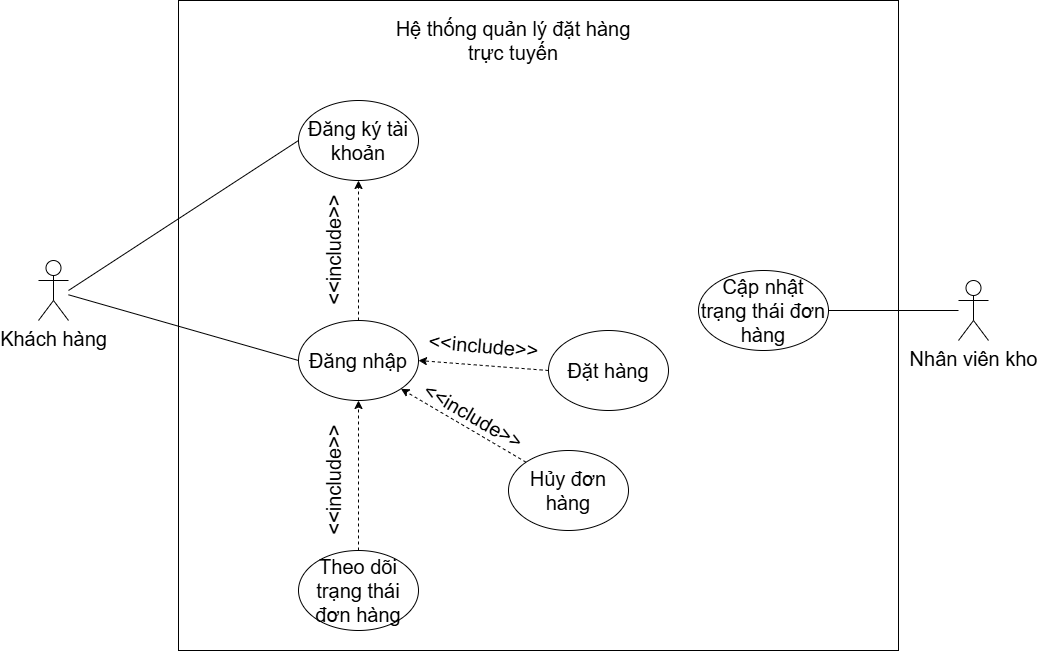

The diagram above was exported from draw.io. Its source (the exported page's mxGraphModel, read from the mxfile embedded in the PNG):
<mxGraphModel dx="1346" dy="867" grid="1" gridSize="10" guides="1" tooltips="1" connect="1" arrows="1" fold="1" page="1" pageScale="1" pageWidth="850" pageHeight="1100" math="0" shadow="0">
  <root>
    <mxCell id="0" />
    <mxCell id="1" parent="0" />
    <mxCell id="mm309dV-5ZAsee5wpC9--27" value="" style="rounded=0;whiteSpace=wrap;html=1;fillColor=none;fontSize=20;" vertex="1" parent="1">
      <mxGeometry x="550" y="120" width="720" height="650" as="geometry" />
    </mxCell>
    <mxCell id="mm309dV-5ZAsee5wpC9--1" value="Khách hàng" style="shape=umlActor;verticalLabelPosition=bottom;verticalAlign=top;html=1;outlineConnect=0;fontSize=20;" vertex="1" parent="1">
      <mxGeometry x="410" y="380" width="30" height="60" as="geometry" />
    </mxCell>
    <mxCell id="mm309dV-5ZAsee5wpC9--2" value="Nhân viên kho" style="shape=umlActor;verticalLabelPosition=bottom;verticalAlign=top;html=1;outlineConnect=0;fontSize=20;" vertex="1" parent="1">
      <mxGeometry x="1330" y="400" width="30" height="60" as="geometry" />
    </mxCell>
    <mxCell id="mm309dV-5ZAsee5wpC9--3" value="Đăng ký tài khoản" style="ellipse;whiteSpace=wrap;html=1;fontSize=20;" vertex="1" parent="1">
      <mxGeometry x="670" y="220" width="120" height="80" as="geometry" />
    </mxCell>
    <mxCell id="mm309dV-5ZAsee5wpC9--4" value="Đăng nhập" style="ellipse;whiteSpace=wrap;html=1;fontSize=20;" vertex="1" parent="1">
      <mxGeometry x="670" y="440" width="120" height="80" as="geometry" />
    </mxCell>
    <mxCell id="mm309dV-5ZAsee5wpC9--5" value="Đặt hàng" style="ellipse;whiteSpace=wrap;html=1;fontSize=20;" vertex="1" parent="1">
      <mxGeometry x="920" y="450" width="120" height="80" as="geometry" />
    </mxCell>
    <mxCell id="mm309dV-5ZAsee5wpC9--6" value="Theo dõi trạng thái đơn hàng" style="ellipse;whiteSpace=wrap;html=1;fontSize=20;" vertex="1" parent="1">
      <mxGeometry x="670" y="670" width="120" height="80" as="geometry" />
    </mxCell>
    <mxCell id="mm309dV-5ZAsee5wpC9--7" value="Hủy đơn hàng" style="ellipse;whiteSpace=wrap;html=1;fontSize=20;" vertex="1" parent="1">
      <mxGeometry x="880" y="570" width="120" height="80" as="geometry" />
    </mxCell>
    <mxCell id="mm309dV-5ZAsee5wpC9--9" value="Cập nhật trạng thái đơn hàng" style="ellipse;whiteSpace=wrap;html=1;fontSize=20;" vertex="1" parent="1">
      <mxGeometry x="1070" y="390" width="130" height="80" as="geometry" />
    </mxCell>
    <mxCell id="mm309dV-5ZAsee5wpC9--10" value="" style="endArrow=none;html=1;rounded=0;entryX=0;entryY=0.5;entryDx=0;entryDy=0;fontSize=20;" edge="1" parent="1" source="mm309dV-5ZAsee5wpC9--1" target="mm309dV-5ZAsee5wpC9--4">
      <mxGeometry width="50" height="50" relative="1" as="geometry">
        <mxPoint x="910" y="580" as="sourcePoint" />
        <mxPoint x="960" y="530" as="targetPoint" />
      </mxGeometry>
    </mxCell>
    <mxCell id="mm309dV-5ZAsee5wpC9--15" value="" style="endArrow=classic;dashed=1;html=1;rounded=0;entryX=0.5;entryY=1;entryDx=0;entryDy=0;endFill=1;exitX=0.5;exitY=0;exitDx=0;exitDy=0;fontSize=20;" edge="1" parent="1" source="mm309dV-5ZAsee5wpC9--4" target="mm309dV-5ZAsee5wpC9--3">
      <mxGeometry width="50" height="50" relative="1" as="geometry">
        <mxPoint x="810" y="430" as="sourcePoint" />
        <mxPoint x="1050" y="520" as="targetPoint" />
      </mxGeometry>
    </mxCell>
    <mxCell id="mm309dV-5ZAsee5wpC9--16" value="" style="endArrow=classic;dashed=1;html=1;rounded=0;exitX=0;exitY=0.5;exitDx=0;exitDy=0;entryX=1;entryY=0.5;entryDx=0;entryDy=0;endFill=1;fontSize=20;" edge="1" parent="1" source="mm309dV-5ZAsee5wpC9--5" target="mm309dV-5ZAsee5wpC9--4">
      <mxGeometry width="50" height="50" relative="1" as="geometry">
        <mxPoint x="740" y="390" as="sourcePoint" />
        <mxPoint x="740" y="450" as="targetPoint" />
      </mxGeometry>
    </mxCell>
    <mxCell id="mm309dV-5ZAsee5wpC9--17" value="" style="endArrow=none;html=1;rounded=0;entryX=0;entryY=0.5;entryDx=0;entryDy=0;fontSize=20;" edge="1" parent="1" target="mm309dV-5ZAsee5wpC9--3">
      <mxGeometry width="50" height="50" relative="1" as="geometry">
        <mxPoint x="440" y="410" as="sourcePoint" />
        <mxPoint x="1050" y="520" as="targetPoint" />
      </mxGeometry>
    </mxCell>
    <mxCell id="mm309dV-5ZAsee5wpC9--18" value="" style="endArrow=classic;dashed=1;html=1;rounded=0;exitX=0.5;exitY=0;exitDx=0;exitDy=0;entryX=0.5;entryY=1;entryDx=0;entryDy=0;endFill=1;fontSize=20;" edge="1" parent="1" source="mm309dV-5ZAsee5wpC9--6" target="mm309dV-5ZAsee5wpC9--4">
      <mxGeometry width="50" height="50" relative="1" as="geometry">
        <mxPoint x="930" y="560" as="sourcePoint" />
        <mxPoint x="800" y="490" as="targetPoint" />
      </mxGeometry>
    </mxCell>
    <mxCell id="mm309dV-5ZAsee5wpC9--19" value="" style="endArrow=classic;dashed=1;html=1;rounded=0;exitX=0;exitY=0;exitDx=0;exitDy=0;entryX=1;entryY=1;entryDx=0;entryDy=0;endFill=1;fontSize=20;" edge="1" parent="1" source="mm309dV-5ZAsee5wpC9--7" target="mm309dV-5ZAsee5wpC9--4">
      <mxGeometry width="50" height="50" relative="1" as="geometry">
        <mxPoint x="910" y="500" as="sourcePoint" />
        <mxPoint x="800" y="490" as="targetPoint" />
      </mxGeometry>
    </mxCell>
    <mxCell id="mm309dV-5ZAsee5wpC9--20" value="" style="endArrow=none;html=1;rounded=0;exitX=1;exitY=0.5;exitDx=0;exitDy=0;fontSize=20;" edge="1" parent="1" source="mm309dV-5ZAsee5wpC9--9" target="mm309dV-5ZAsee5wpC9--2">
      <mxGeometry width="50" height="50" relative="1" as="geometry">
        <mxPoint x="860" y="570" as="sourcePoint" />
        <mxPoint x="910" y="520" as="targetPoint" />
      </mxGeometry>
    </mxCell>
    <mxCell id="mm309dV-5ZAsee5wpC9--21" value="&amp;lt;&amp;lt;include&amp;gt;&amp;gt;" style="text;html=1;align=center;verticalAlign=middle;resizable=0;points=[];autosize=1;strokeColor=none;fillColor=none;rotation=5;fontSize=20;" vertex="1" parent="1">
      <mxGeometry x="790" y="445" width="130" height="40" as="geometry" />
    </mxCell>
    <mxCell id="mm309dV-5ZAsee5wpC9--23" value="&amp;lt;&amp;lt;include&amp;gt;&amp;gt;" style="text;html=1;align=center;verticalAlign=middle;resizable=0;points=[];autosize=1;strokeColor=none;fillColor=none;rotation=30;fontSize=20;" vertex="1" parent="1">
      <mxGeometry x="780" y="515" width="130" height="40" as="geometry" />
    </mxCell>
    <mxCell id="mm309dV-5ZAsee5wpC9--24" value="&amp;lt;&amp;lt;include&amp;gt;&amp;gt;" style="text;html=1;align=center;verticalAlign=middle;resizable=0;points=[];autosize=1;strokeColor=none;fillColor=none;rotation=-90;fontSize=20;" vertex="1" parent="1">
      <mxGeometry x="640" y="580" width="130" height="40" as="geometry" />
    </mxCell>
    <mxCell id="mm309dV-5ZAsee5wpC9--26" value="&amp;lt;&amp;lt;include&amp;gt;&amp;gt;" style="text;html=1;align=center;verticalAlign=middle;resizable=0;points=[];autosize=1;strokeColor=none;fillColor=none;rotation=-90;fontSize=20;" vertex="1" parent="1">
      <mxGeometry x="640" y="350" width="130" height="40" as="geometry" />
    </mxCell>
    <mxCell id="mm309dV-5ZAsee5wpC9--28" value="Hệ thống quản lý đặt hàng trực tuyến" style="text;html=1;align=center;verticalAlign=middle;whiteSpace=wrap;rounded=0;fontSize=20;" vertex="1" parent="1">
      <mxGeometry x="760" y="120" width="250" height="80" as="geometry" />
    </mxCell>
  </root>
</mxGraphModel>